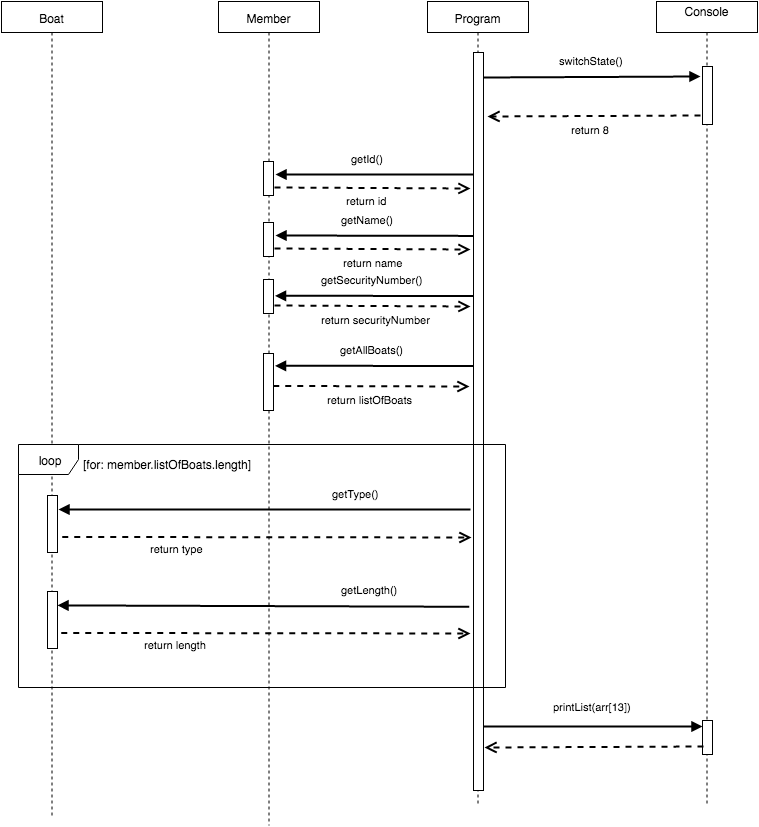

The diagram above was exported from draw.io. Its source (the exported page's mxGraphModel, read from the mxfile embedded in the PNG):
<mxGraphModel dx="989" dy="461" grid="0" gridSize="10" guides="1" tooltips="1" connect="1" arrows="1" fold="1" page="1" pageScale="1" pageWidth="1169" pageHeight="1652" background="#ffffff" math="0" shadow="0">
  <root>
    <mxCell id="0" />
    <mxCell id="1" parent="0" />
    <mxCell id="19" value="Boat" style="shape=umlLifeline;perimeter=lifelinePerimeter;whiteSpace=wrap;html=1;container=1;collapsible=0;recursiveResize=0;outlineConnect=0;size=31;" parent="1" vertex="1">
      <mxGeometry x="32" y="23" width="101" height="814" as="geometry" />
    </mxCell>
    <mxCell id="39" value="" style="html=1;points=[];perimeter=orthogonalPerimeter;" parent="19" vertex="1">
      <mxGeometry x="46" y="590" width="10" height="57" as="geometry" />
    </mxCell>
    <mxCell id="71" value="" style="html=1;points=[];perimeter=orthogonalPerimeter;" parent="19" vertex="1">
      <mxGeometry x="46" y="494" width="10" height="57" as="geometry" />
    </mxCell>
    <mxCell id="20" value="Member" style="shape=umlLifeline;perimeter=lifelinePerimeter;whiteSpace=wrap;html=1;container=1;collapsible=0;recursiveResize=0;outlineConnect=0;size=31;" parent="1" vertex="1">
      <mxGeometry x="249" y="23" width="101" height="824" as="geometry" />
    </mxCell>
    <mxCell id="24" value="" style="html=1;points=[];perimeter=orthogonalPerimeter;" parent="20" vertex="1">
      <mxGeometry x="45" y="160" width="10" height="34" as="geometry" />
    </mxCell>
    <mxCell id="61" value="" style="html=1;points=[];perimeter=orthogonalPerimeter;" parent="20" vertex="1">
      <mxGeometry x="45" y="221" width="10" height="34" as="geometry" />
    </mxCell>
    <mxCell id="62" value="getName()" style="html=1;verticalAlign=bottom;endArrow=block;strokeWidth=2;entryX=1.152;entryY=0.395;entryPerimeter=0;" parent="20" target="61" edge="1">
      <mxGeometry y="95" as="geometry">
        <mxPoint x="255" y="234.41379310344826" as="sourcePoint" />
        <mxPoint x="74" y="232" as="targetPoint" />
        <mxPoint x="-7" y="-7" as="offset" />
      </mxGeometry>
    </mxCell>
    <mxCell id="63" value="return name" style="html=1;verticalAlign=bottom;endArrow=open;dashed=1;endSize=8;exitX=1.1;exitY=0.775;strokeWidth=2;exitPerimeter=0;" parent="20" source="61" edge="1">
      <mxGeometry y="95" as="geometry">
        <mxPoint x="252" y="248.0000000000001" as="targetPoint" />
        <mxPoint y="22" as="offset" />
      </mxGeometry>
    </mxCell>
    <mxCell id="64" value="" style="html=1;points=[];perimeter=orthogonalPerimeter;" parent="20" vertex="1">
      <mxGeometry x="45" y="278" width="10" height="34" as="geometry" />
    </mxCell>
    <mxCell id="66" value="return securityNumber" style="html=1;verticalAlign=bottom;endArrow=open;dashed=1;endSize=8;exitX=1.1;exitY=0.775;strokeWidth=2;exitPerimeter=0;" parent="20" source="64" edge="1">
      <mxGeometry y="95" as="geometry">
        <mxPoint x="252" y="305.0000000000001" as="targetPoint" />
        <mxPoint x="3" y="22" as="offset" />
      </mxGeometry>
    </mxCell>
    <mxCell id="21" value="Program" style="shape=umlLifeline;perimeter=lifelinePerimeter;whiteSpace=wrap;html=1;container=1;collapsible=0;recursiveResize=0;outlineConnect=0;size=31;" parent="1" vertex="1">
      <mxGeometry x="458" y="23" width="101" height="803" as="geometry" />
    </mxCell>
    <mxCell id="22" value="" style="html=1;points=[];perimeter=orthogonalPerimeter;" parent="21" vertex="1">
      <mxGeometry x="46" y="51" width="10" height="738" as="geometry" />
    </mxCell>
    <mxCell id="25" value="getId()" style="html=1;verticalAlign=bottom;endArrow=block;strokeWidth=2;entryX=1.152;entryY=0.395;entryPerimeter=0;" parent="1" source="22" target="24" edge="1">
      <mxGeometry x="0.0681" y="-7" relative="1" as="geometry">
        <mxPoint x="105" y="294" as="sourcePoint" />
        <mxPoint x="323" y="194" as="targetPoint" />
        <mxPoint as="offset" />
      </mxGeometry>
    </mxCell>
    <mxCell id="26" value="return id" style="html=1;verticalAlign=bottom;endArrow=open;dashed=1;endSize=8;exitX=1.1;exitY=0.775;strokeWidth=2;exitPerimeter=0;" parent="1" source="24" edge="1">
      <mxGeometry x="-0.0597" y="-22" relative="1" as="geometry">
        <mxPoint x="501" y="210" as="targetPoint" />
        <mxPoint as="offset" />
      </mxGeometry>
    </mxCell>
    <mxCell id="65" value="getSecurityNumber()" style="html=1;verticalAlign=bottom;endArrow=block;strokeWidth=2;entryX=1.152;entryY=0.395;entryPerimeter=0;" parent="1" edge="1">
      <mxGeometry x="249" y="121" as="geometry">
        <mxPoint x="504" y="317.41379310344826" as="sourcePoint" />
        <mxPoint x="305.51724137931024" y="317.344827586207" as="targetPoint" />
        <mxPoint x="-2" y="-7" as="offset" />
      </mxGeometry>
    </mxCell>
    <mxCell id="69" value="loop" style="shape=umlFrame;whiteSpace=wrap;html=1;" parent="1" vertex="1">
      <mxGeometry x="49" y="466" width="487" height="243" as="geometry" />
    </mxCell>
    <mxCell id="70" value="[for: member.listOfBoats.length]" style="text;html=1;resizable=0;points=[];autosize=1;align=left;verticalAlign=top;spacingTop=-4;" parent="1" vertex="1">
      <mxGeometry x="112" y="477" width="178" height="14" as="geometry" />
    </mxCell>
    <mxCell id="72" value="" style="html=1;points=[];perimeter=orthogonalPerimeter;" parent="1" vertex="1">
      <mxGeometry x="294" y="375" width="10" height="57" as="geometry" />
    </mxCell>
    <mxCell id="73" value="getAllBoats()" style="html=1;verticalAlign=bottom;endArrow=block;strokeWidth=2;entryX=1.152;entryY=0.395;entryPerimeter=0;" parent="1" edge="1">
      <mxGeometry x="249" y="191" as="geometry">
        <mxPoint x="504" y="387.41379310344814" as="sourcePoint" />
        <mxPoint x="305.51724137931024" y="387.344827586207" as="targetPoint" />
        <mxPoint x="-2" y="-7" as="offset" />
      </mxGeometry>
    </mxCell>
    <mxCell id="74" value="return listOfBoats" style="html=1;verticalAlign=bottom;endArrow=open;dashed=1;endSize=8;exitX=1.1;exitY=0.775;strokeWidth=2;exitPerimeter=0;" parent="1" edge="1">
      <mxGeometry x="-492" y="90" as="geometry">
        <mxPoint x="500" y="408.0000000000001" as="targetPoint" />
        <mxPoint x="-1" y="22" as="offset" />
        <mxPoint x="303.82758620689674" y="407.44827586206895" as="sourcePoint" />
      </mxGeometry>
    </mxCell>
    <mxCell id="75" value="getType()" style="html=1;verticalAlign=bottom;endArrow=block;strokeWidth=2;entryX=1.097;entryY=0.244;entryPerimeter=0;" parent="1" target="71" edge="1">
      <mxGeometry x="-0.4428" y="-7" width="80" relative="1" as="geometry">
        <mxPoint x="501" y="531" as="sourcePoint" />
        <mxPoint x="448" y="533" as="targetPoint" />
        <mxPoint as="offset" />
      </mxGeometry>
    </mxCell>
    <mxCell id="76" value="return type" style="html=1;verticalAlign=bottom;endArrow=open;dashed=1;endSize=8;exitX=1.1;exitY=0.775;strokeWidth=2;exitPerimeter=0;" parent="1" edge="1">
      <mxGeometry x="-492" y="90" as="geometry">
        <mxPoint x="502" y="559" as="targetPoint" />
        <mxPoint x="-90" y="20" as="offset" />
        <mxPoint x="92.82758620689674" y="558.4482758620688" as="sourcePoint" />
      </mxGeometry>
    </mxCell>
    <mxCell id="77" value="getLength()" style="html=1;verticalAlign=bottom;endArrow=block;strokeWidth=2;exitX=-0.331;exitY=0.62;exitPerimeter=0;entryX=1.097;entryY=0.244;entryPerimeter=0;" parent="1" edge="1">
      <mxGeometry x="-492" y="90" width="80" as="geometry">
        <mxPoint x="499.68965517241395" y="628.2758620689656" as="sourcePoint" />
        <mxPoint x="87.9655172413793" y="626.8965517241379" as="targetPoint" />
        <mxPoint x="106" y="-8" as="offset" />
      </mxGeometry>
    </mxCell>
    <mxCell id="78" value="return length" style="html=1;verticalAlign=bottom;endArrow=open;dashed=1;endSize=8;exitX=1.1;exitY=0.775;strokeWidth=2;exitPerimeter=0;" parent="1" edge="1">
      <mxGeometry x="-493" y="186" as="geometry">
        <mxPoint x="501" y="655" as="targetPoint" />
        <mxPoint x="-90" y="20" as="offset" />
        <mxPoint x="91.82758620689697" y="654.4482758620688" as="sourcePoint" />
      </mxGeometry>
    </mxCell>
    <mxCell id="82" value="Console&lt;div&gt;&lt;br&gt;&lt;/div&gt;" style="shape=umlLifeline;perimeter=lifelinePerimeter;whiteSpace=wrap;html=1;container=1;collapsible=0;recursiveResize=0;outlineConnect=0;size=31;" vertex="1" parent="1">
      <mxGeometry x="687" y="23" width="101" height="802" as="geometry" />
    </mxCell>
    <mxCell id="83" value="" style="html=1;points=[];perimeter=orthogonalPerimeter;" vertex="1" parent="82">
      <mxGeometry x="46" y="65" width="10" height="58" as="geometry" />
    </mxCell>
    <mxCell id="84" value="" style="html=1;points=[];perimeter=orthogonalPerimeter;" vertex="1" parent="82">
      <mxGeometry x="46" y="719" width="10" height="34" as="geometry" />
    </mxCell>
    <mxCell id="86" value="printList(arr[13])" style="html=1;verticalAlign=bottom;endArrow=block;strokeWidth=2;exitX=1;exitY=0.913;exitPerimeter=0;entryX=0;entryY=0.176;entryPerimeter=0;" edge="1" parent="1" source="22" target="84">
      <mxGeometry width="80" as="geometry">
        <mxPoint x="804.689655172414" y="649.2758620689656" as="sourcePoint" />
        <mxPoint x="686" y="728" as="targetPoint" />
        <mxPoint x="-1" y="-11" as="offset" />
      </mxGeometry>
    </mxCell>
    <mxCell id="88" value="" style="html=1;verticalAlign=bottom;endArrow=open;dashed=1;endSize=8;strokeWidth=2;entryX=1.1;entryY=0.942;entryPerimeter=0;exitX=0.1;exitY=0.765;exitPerimeter=0;" edge="1" parent="1" source="84" target="22">
      <mxGeometry as="geometry">
        <mxPoint x="976" y="827" as="targetPoint" />
        <mxPoint x="-15" y="26" as="offset" />
        <mxPoint x="675" y="801" as="sourcePoint" />
      </mxGeometry>
    </mxCell>
    <mxCell id="90" value="switchState()" style="html=1;verticalAlign=bottom;endArrow=block;strokeWidth=2;exitX=1;exitY=0.034;exitPerimeter=0;entryX=-0.2;entryY=0.172;entryPerimeter=0;" edge="1" parent="1" source="22" target="83">
      <mxGeometry as="geometry">
        <mxPoint x="674" y="137" as="sourcePoint" />
        <mxPoint x="718" y="87" as="targetPoint" />
        <mxPoint x="-1" y="-8" as="offset" />
      </mxGeometry>
    </mxCell>
    <mxCell id="91" value="return 8" style="html=1;verticalAlign=bottom;endArrow=open;dashed=1;endSize=8;exitX=-0.2;exitY=0.845;strokeWidth=2;exitPerimeter=0;entryX=1.4;entryY=0.087;entryPerimeter=0;" edge="1" parent="1" source="83" target="22">
      <mxGeometry as="geometry">
        <mxPoint x="959" y="153" as="targetPoint" />
        <mxPoint x="-4" y="22" as="offset" />
        <mxPoint x="763" y="152" as="sourcePoint" />
      </mxGeometry>
    </mxCell>
  </root>
</mxGraphModel>